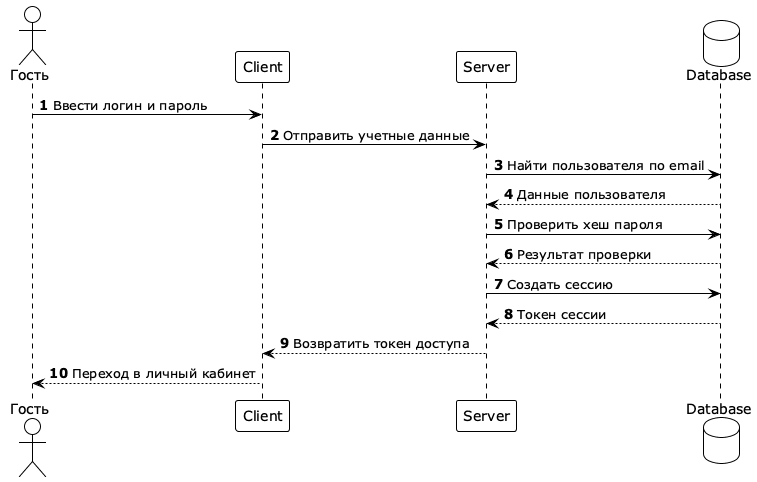

The diagram above was rendered by PlantUML. Its source (embedded in the PNG):
@startuml
!theme plain
skinparam maxMessageSize 200
skinparam sequence {
  LifeLineStrategy solid
}
skinparam participant {
  BackgroundColor White
}
skinparam actor {
  BackgroundColor White
}
skinparam database {
  BackgroundColor White
}

actor "Гость" as Guest
participant "Client" as Client
participant "Server" as Server
database "Database" as DB

autonumber

Guest -> Client: Ввести логин и пароль
Client -> Server: Отправить учетные данные
Server -> DB: Найти пользователя по email
DB --> Server: Данные пользователя
Server -> DB: Проверить хеш пароля
DB --> Server: Результат проверки
Server -> DB: Создать сессию
DB --> Server: Токен сессии
Server --> Client: Возвратить токен доступа
Client --> Guest: Переход в личный кабинет

@enduml